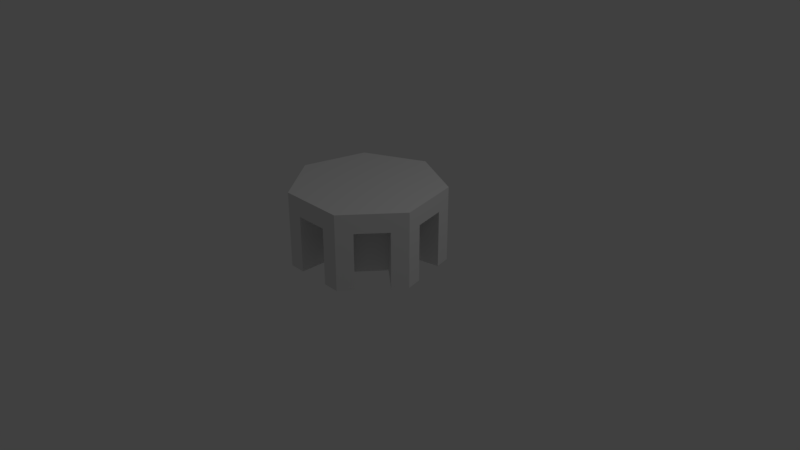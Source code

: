 # Source: hexagon_2.blend  (saved by Blender 2.79.0; exported with 4.5.12 LTS)
import bpy
from mathutils import Matrix  # noqa: F401  (used for matrix-valued properties, if any)

bpy.ops.wm.read_factory_settings(use_empty=True)
scene = bpy.context.scene
scene.name = 'Scene'

# ---- collections
col_collection_1 = bpy.data.collections.new('Collection 1'); scene.collection.children.link(col_collection_1)

# ---- world
world_world = bpy.data.worlds.new('World'); scene.world = world_world
world_world.color = (0.05088, 0.05088, 0.05088)
world_world.use_sun_shadow = False
world_world.sun_shadow_jitter_overblur = 0.0
world_world.cycles.sampling_method = 'MANUAL'

# ---- cameras
cam_camera = bpy.data.cameras.new('Camera')
cam_camera.clip_end = 100.0
cam_camera.lens = 35.0
cam_camera.sensor_width = 32.0
cam_camera.sensor_height = 18.0
cam_camera.ortho_scale = 7.314
cam_camera.dof.focus_distance = 0.0
cam_camera.dof.aperture_fstop = 128.0

# ---- lights
light_lamp = bpy.data.lights.new('Lamp', 'POINT')
light_lamp.transmission_factor = 0.0
light_lamp.cutoff_distance = 30.0
light_lamp.energy = 100.0
light_lamp.shadow_buffer_clip_start = 1.001
light_lamp.shadow_soft_size = 0.1
light_lamp.shadow_maximum_resolution = 0.006
light_lamp.use_absolute_resolution = True

# ---- meshes
me_circle_001 = bpy.data.meshes.new('Circle.001')
me_circle_001.from_pydata([(0.0, 1.0, 0.0), (-0.7818, 0.6235, 0.0), (-0.9749, -0.2225, 0.0), (-0.4339, -0.901, 0.0), (0.4339, -0.901, 0.0), (0.9749, -0.2225, 0.0), (0.7818, 0.6235, 0.0), (0.0, 0.0, 1.0), (0.0, 1.0, 1.0), (-0.7818, 0.6235, 1.0), (-0.9749, -0.2225, 1.0), (-0.4339, -0.901, 1.0), (0.4339, -0.901, 1.0), (0.9749, -0.2225, 1.0), (0.7818, 0.6235, 1.0), (-0.8784, 0.2005, 1.0), (-0.3909, 0.8117, 1.0), (0.3909, 0.8117, 1.0), (0.8784, 0.2005, 1.0), (0.7044, -0.5617, 1.0), (8.941e-08, -0.901, 1.0), (-0.7044, -0.5617, 1.0), (0.0, 1.0, 0.5), (0.7818, 0.6235, 0.5), (0.9749, -0.2225, 0.5), (-0.7818, 0.6235, 0.5), (0.4339, -0.901, 0.5), (-0.4339, -0.901, 0.5), (-0.9749, -0.2225, 0.5), (0.0, 1.0, 0.75), (-0.7818, 0.6235, 0.75), (-0.8784, 0.2005, 0.75), (-0.3909, 0.8117, 0.75), (0.3909, 0.8117, 0.75), (0.8784, 0.2005, 0.75), (0.7044, -0.5617, 0.75), (8.941e-08, -0.901, 0.75), (-0.7044, -0.5617, 0.75), (0.7818, 0.6235, 0.75), (0.9749, -0.2225, 0.75), (0.4339, -0.901, 0.75), (-0.4339, -0.901, 0.75), (-0.9749, -0.2225, 0.75), (-0.8301, 0.412, 0.0), (-0.8301, 0.412, 1.0), (8.941e-08, -0.901, 0.75), (-0.5691, -0.7314, 0.0), (-0.5691, -0.7314, 1.0), (-0.8301, 0.412, 0.5), (-0.5691, -0.7314, 0.5), (-0.8301, 0.412, 0.75), (-0.5691, -0.7314, 0.75), (-0.1955, 0.9059, 0.0), (-0.1955, 0.9059, 1.0), (0.2169, -0.901, 0.75), (-0.9267, -0.01102, 0.0), (-0.9267, -0.01102, 1.0), (-0.1955, 0.9059, 0.5), (-0.9267, -0.01102, 0.5), (-0.1955, 0.9059, 0.75), (-0.9267, -0.01102, 0.75), (0.2169, -0.901, 0.0), (0.5864, 0.7176, 0.0), (0.5864, 0.7176, 1.0), (-0.5864, 0.7176, 0.0), (-0.5864, 0.7176, 1.0), (0.5864, 0.7176, 0.5), (-0.5864, 0.7176, 0.5), (0.5864, 0.7176, 0.75), (-0.5864, 0.7176, 0.75), (0.9267, -0.01102, 0.0), (0.9267, -0.01102, 1.0), (0.1955, 0.9059, 0.0), (0.1955, 0.9059, 1.0), (0.9267, -0.01102, 0.5), (0.1955, 0.9059, 0.5), (0.9267, -0.01102, 0.75), (0.1955, 0.9059, 0.75), (0.5691, -0.7314, 0.0), (0.5691, -0.7314, 1.0), (0.8301, 0.412, 0.0), (0.8301, 0.412, 1.0), (0.5691, -0.7314, 0.5), (0.8301, 0.412, 0.5), (0.5691, -0.7314, 0.75), (0.8301, 0.412, 0.75), (-0.2169, -0.901, 0.0), (-0.2169, -0.901, 1.0), (-0.2169, -0.901, 0.5), (0.8397, -0.3921, 0.0), (0.8397, -0.3921, 1.0), (-0.2169, -0.901, 0.5), (0.8397, -0.3921, 0.5), (-0.2169, -0.901, 0.75), (0.8397, -0.3921, 0.75), (-0.8397, -0.3921, 0.0), (-0.8397, -0.3921, 1.0), (-0.2169, -0.901, 0.0), (0.2169, -0.901, 0.0), (0.2169, -0.901, 1.0), (-0.8397, -0.3921, 0.5), (0.2169, -0.901, 0.5), (-0.8397, -0.3921, 0.75), (0.2169, -0.901, 0.75), (-0.2169, -0.901, 0.75), (0.2169, -0.901, 0.5), (0.2169, -0.4536, 0.75), (8.941e-08, -0.4536, 0.75), (0.2169, -0.4536, 0.0), (-0.2169, -0.4536, 0.0), (0.2169, -0.4536, 0.5), (-0.2169, -0.4536, 0.5), (-0.2169, -0.4536, 0.75), (-0.2178, -0.4512, 0.75), (-0.353, -0.2815, 0.75), (-0.2178, -0.4512, 0.5), (-0.2178, -0.4512, -8.882e-16), (-0.4883, -0.1119, -8.882e-16), (-0.4883, -0.1119, 0.75), (-0.4883, -0.1119, 0.5), (-0.4889, -0.1109, 0.75), (-0.4406, 0.1006, 0.75), (-0.4889, -0.1109, 0.0), (-0.3923, 0.3121, 0.0), (-0.3923, 0.3121, 0.75), (-0.3923, 0.3121, 0.5), (-0.4889, -0.1109, 0.5), (-0.3925, 0.3151, 0.75), (-0.1971, 0.4093, 0.75), (-0.3925, 0.3151, 0.0), (-0.001633, 0.5034, 0.0), (-0.001633, 0.5034, 0.75), (-0.001633, 0.5034, 0.5), (-0.3925, 0.3151, 0.5), (0.003855, 0.508, 0.75), (0.1993, 0.4139, 0.75), (0.003855, 0.508, 0.0), (0.3948, 0.3198, 0.0), (0.3948, 0.3198, 0.75), (0.3948, 0.3198, 0.5), (0.003855, 0.508, 0.5), (0.3923, 0.3121, 0.75), (0.4405, 0.1006, 0.75), (0.3923, 0.3121, 0.0), (0.4888, -0.111, 0.0), (0.4888, -0.111, 0.75), (0.4888, -0.111, 0.5), (0.3923, 0.3121, 0.5), (0.4879, -0.1116, 0.75), (0.3527, -0.2813, 0.75), (0.4879, -0.1116, 0.0), (0.2174, -0.4509, 0.0), (0.2174, -0.4509, 0.75), (0.2174, -0.4509, 0.5), (0.4879, -0.1116, 0.5)], [], [(8, 53, 16, 65, 9, 7), (7, 9, 44, 15, 56, 10), (36, 93, 104, 45), (7, 11, 87, 20, 99, 12), (7, 12, 79, 19, 90, 13), (7, 13, 71, 18, 81, 14), (7, 14, 63, 17, 73, 8), (77, 29, 8, 73), (85, 38, 14, 81), (69, 30, 9, 65), (94, 39, 13, 90), (103, 40, 12, 99), (51, 41, 11, 47), (60, 42, 10, 56), (50, 31, 15, 44), (59, 32, 16, 53), (68, 33, 17, 63), (76, 34, 18, 71), (84, 35, 19, 79), (93, 36, 20, 87), (102, 37, 21, 96), (55, 2, 28, 58), (46, 3, 27, 49), (98, 4, 26, 101), (89, 5, 24, 92), (64, 1, 25, 67), (80, 6, 23, 83), (72, 0, 22, 75), (103, 36, 45, 54), (88, 97, 109, 111), (34, 76, 145, 142), (58, 28, 42, 60), (49, 27, 41, 51), (101, 26, 40, 103), (92, 24, 39, 94), (67, 25, 30, 69), (83, 23, 38, 85), (75, 22, 29, 77), (37, 102, 118, 114), (25, 48, 50, 30), (1, 43, 48, 25), (30, 50, 44, 9), (37, 51, 47, 21), (93, 91, 88, 104), (98, 101, 105, 61), (86, 98, 61, 97), (55, 58, 126, 122), (22, 57, 59, 29), (0, 52, 57, 22), (29, 59, 53, 8), (31, 60, 56, 15), (101, 103, 54, 105), (64, 67, 133, 129), (23, 66, 68, 38), (6, 62, 66, 23), (38, 68, 63, 14), (32, 69, 65, 16), (77, 33, 135, 134), (24, 74, 76, 39), (5, 70, 74, 24), (39, 76, 71, 13), (33, 77, 73, 17), (26, 82, 84, 40), (4, 78, 82, 26), (40, 84, 79, 12), (34, 85, 81, 18), (84, 82, 153, 152), (27, 91, 93, 41), (3, 86, 91, 27), (41, 93, 87, 11), (35, 94, 90, 19), (7, 10, 96, 21, 47, 11), (28, 100, 102, 42), (2, 95, 100, 28), (42, 102, 96, 10), (36, 103, 99, 20), (91, 86, 97, 88), (108, 110, 106, 107, 112, 111, 109), (61, 105, 110, 108), (54, 45, 107, 106), (104, 88, 111, 112), (45, 104, 112, 107), (105, 54, 106, 110), (116, 115, 113, 114, 118, 119, 117), (100, 95, 117, 119), (102, 100, 119, 118), (46, 49, 115, 116), (49, 51, 113, 115), (51, 37, 114, 113), (122, 126, 120, 121, 124, 125, 123), (48, 43, 123, 125), (58, 60, 120, 126), (50, 48, 125, 124), (60, 31, 121, 120), (31, 50, 124, 121), (129, 133, 127, 128, 131, 132, 130), (67, 69, 127, 133), (69, 32, 128, 127), (32, 59, 131, 128), (57, 52, 130, 132), (59, 57, 132, 131), (136, 140, 134, 135, 138, 139, 137), (33, 68, 138, 135), (66, 62, 137, 139), (68, 66, 139, 138), (72, 75, 140, 136), (75, 77, 134, 140), (143, 147, 141, 142, 145, 146, 144), (74, 70, 144, 146), (76, 74, 146, 145), (80, 83, 147, 143), (83, 85, 141, 147), (85, 34, 142, 141), (150, 154, 148, 149, 152, 153, 151), (89, 92, 154, 150), (92, 94, 148, 154), (35, 84, 152, 149), (94, 35, 149, 148), (82, 78, 151, 153)])
me_circle_001.use_remesh_preserve_volume = False
me_circle_001.use_remesh_preserve_attributes = False
me_circle_001.use_mirror_vertex_groups = False
me_circle_001.update()

# ---- objects
ob_circle = bpy.data.objects.new('Circle', me_circle_001)
ob_lamp = bpy.data.objects.new('Lamp', light_lamp)
ob_camera = bpy.data.objects.new('Camera', cam_camera)

# ---- transforms, parenting, visibility, modifiers, constraints
ob_circle.location = (0.0, 0.0, 0.0)
ob_circle.lineart.crease_threshold = 0.0
ob_lamp.location = (4.076, 1.005, 5.904)
ob_lamp.rotation_euler = (0.6503, 0.05522, 1.866)
ob_lamp.lock_rotations_4d = False
ob_lamp.empty_display_type = 'ARROWS'
ob_lamp.color = (0.0, 0.0, 0.0, 0.0)
ob_lamp.lineart.crease_threshold = 0.0
ob_camera.location = (7.481, -6.508, 5.344)
ob_camera.rotation_euler = (1.109, 0.0, 0.8149)
ob_camera.lock_rotations_4d = False
ob_camera.empty_display_type = 'ARROWS'
ob_camera.color = (0.0, 0.0, 0.0, 0.0)
ob_camera.display_type = 'WIRE'
ob_camera.lineart.crease_threshold = 0.0

# ---- collection membership
col_collection_1.objects.link(ob_circle)
col_collection_1.objects.link(ob_lamp)
col_collection_1.objects.link(ob_camera)

# ---- scene / render settings (as saved in the file)
scene.camera = ob_camera
scene.frame_start = 1; scene.frame_end = 250; scene.frame_set(1)
scene.render.engine = 'BLENDER_EEVEE_NEXT'
scene.render.resolution_percentage = 50
scene.render.dither_intensity = 0.0
scene.cycles.use_denoising = False
scene.cycles.samples = 128
scene.cycles.sampling_pattern = 'TABULATED_SOBOL'
scene.cycles.use_adaptive_sampling = False
scene.cycles.use_light_tree = False
scene.cycles.blur_glossy = 0.0
scene.cycles.sample_clamp_indirect = 0.0
scene.view_settings.view_transform = 'Standard'
bpy.context.view_layer.update()
